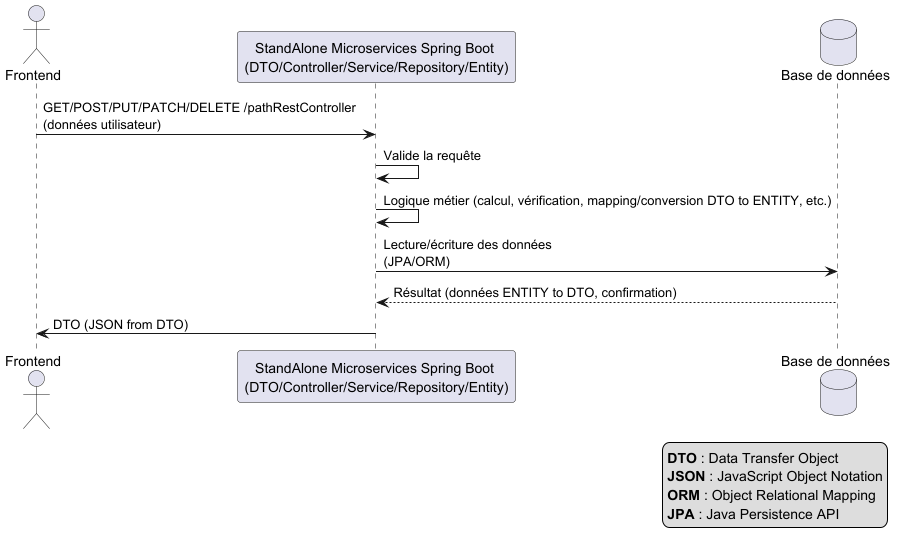

The diagram above was rendered by PlantUML. Its source (embedded in the PNG):
@startuml
actor Frontend
participant "StandAlone Microservices Spring Boot \n(DTO/Controller/Service/Repository/Entity)" as SpringBoot
database "Base de données" as DB

Frontend -> SpringBoot : GET/POST/PUT/PATCH/DELETE /pathRestController \n(données utilisateur)
SpringBoot -> SpringBoot : Valide la requête
SpringBoot -> SpringBoot : Logique métier (calcul, vérification, mapping/conversion DTO to ENTITY, etc.)
SpringBoot -> DB : Lecture/écriture des données\n(JPA/ORM)
DB --> SpringBoot : Résultat (données ENTITY to DTO, confirmation)
SpringBoot -> Frontend : DTO (JSON from DTO)

' Légende (optionnelle)
legend right
  <b>DTO</b> : Data Transfer Object
  <b>JSON</b> : JavaScript Object Notation
  <b>ORM</b> : Object Relational Mapping
  <b>JPA</b> : Java Persistence API
endlegend

@enduml